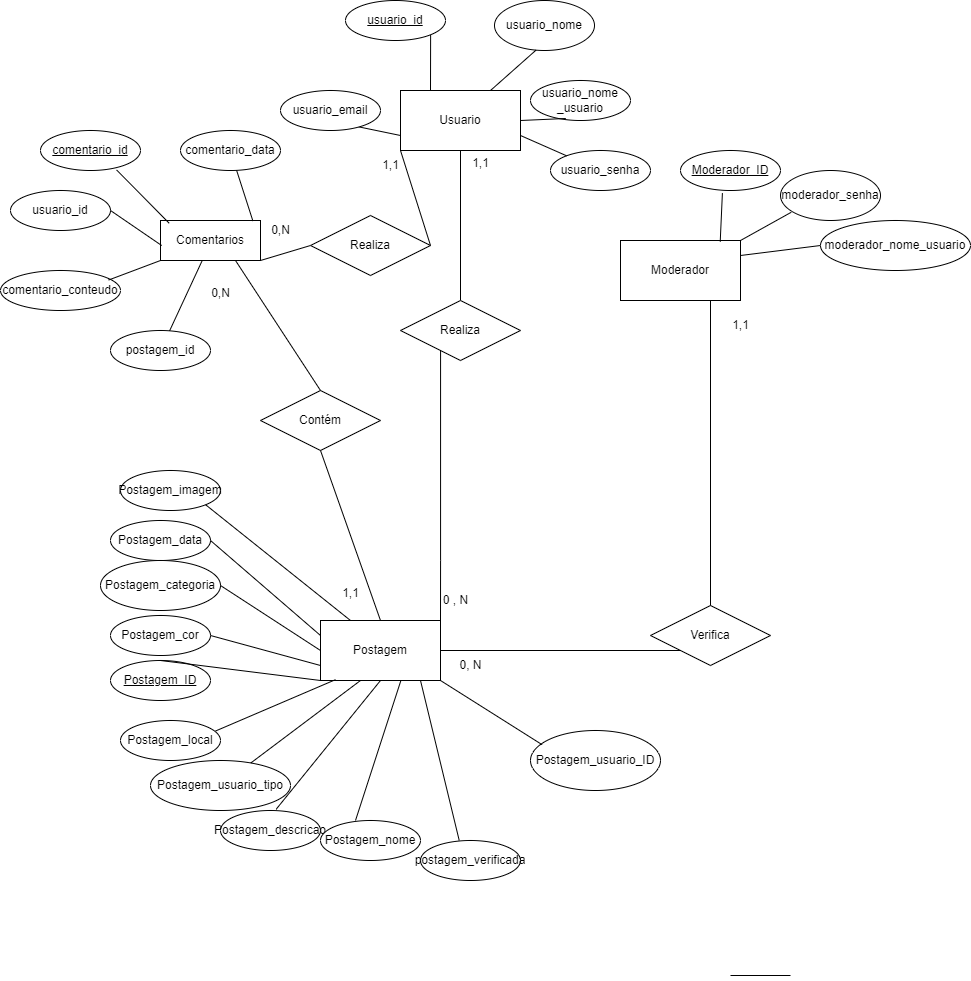

The diagram above was exported from draw.io. Its source (the exported page's mxGraphModel, read from the mxfile embedded in the PNG):
<mxGraphModel dx="2219" dy="1929" grid="1" gridSize="10" guides="1" tooltips="1" connect="1" arrows="1" fold="1" page="1" pageScale="1" pageWidth="827" pageHeight="1169" background="none" math="0" shadow="0">
  <root>
    <mxCell id="0" />
    <mxCell id="1" parent="0" />
    <mxCell id="jgZu3CPdUST2G5UZ0h_J-1" value="Usuario" style="rounded=0;whiteSpace=wrap;html=1;" parent="1" vertex="1">
      <mxGeometry x="320" y="40" width="120" height="60" as="geometry" />
    </mxCell>
    <mxCell id="S0H58vd1G6dp65IOGoXh-6" value="" style="endArrow=none;html=1;rounded=0;entryX=0;entryY=0.75;entryDx=0;entryDy=0;exitX=0.765;exitY=0.9;exitDx=0;exitDy=0;exitPerimeter=0;" parent="1" source="wf0kUhRfv15sfpdbrHMT-3" target="jgZu3CPdUST2G5UZ0h_J-1" edge="1">
      <mxGeometry relative="1" as="geometry">
        <mxPoint x="294" y="73" as="sourcePoint" />
        <mxPoint x="320" y="130" as="targetPoint" />
      </mxGeometry>
    </mxCell>
    <mxCell id="jgZu3CPdUST2G5UZ0h_J-6" value="Moderador" style="rounded=0;whiteSpace=wrap;html=1;" parent="1" vertex="1">
      <mxGeometry x="540" y="190" width="120" height="60" as="geometry" />
    </mxCell>
    <mxCell id="jgZu3CPdUST2G5UZ0h_J-12" value="" style="endArrow=none;html=1;rounded=0;entryX=0.5;entryY=1;entryDx=0;entryDy=0;exitX=0.5;exitY=0;exitDx=0;exitDy=0;" parent="1" source="jgZu3CPdUST2G5UZ0h_J-15" target="jgZu3CPdUST2G5UZ0h_J-1" edge="1">
      <mxGeometry width="50" height="50" relative="1" as="geometry">
        <mxPoint x="380" y="140" as="sourcePoint" />
        <mxPoint x="320" y="110" as="targetPoint" />
      </mxGeometry>
    </mxCell>
    <mxCell id="jgZu3CPdUST2G5UZ0h_J-13" value="Postagem" style="rounded=0;whiteSpace=wrap;html=1;" parent="1" vertex="1">
      <mxGeometry x="240" y="570" width="120" height="60" as="geometry" />
    </mxCell>
    <mxCell id="jgZu3CPdUST2G5UZ0h_J-18" value="" style="edgeStyle=orthogonalEdgeStyle;rounded=0;orthogonalLoop=1;jettySize=auto;html=1;endArrow=none;startFill=0;" parent="1" source="jgZu3CPdUST2G5UZ0h_J-15" target="jgZu3CPdUST2G5UZ0h_J-13" edge="1">
      <mxGeometry relative="1" as="geometry">
        <Array as="points">
          <mxPoint x="360" y="510" />
          <mxPoint x="360" y="510" />
        </Array>
      </mxGeometry>
    </mxCell>
    <mxCell id="jgZu3CPdUST2G5UZ0h_J-15" value="Realiza" style="shape=rhombus;perimeter=rhombusPerimeter;whiteSpace=wrap;html=1;align=center;" parent="1" vertex="1">
      <mxGeometry x="320" y="250" width="120" height="60" as="geometry" />
    </mxCell>
    <mxCell id="wf0kUhRfv15sfpdbrHMT-2" value="usuario_nome&lt;div&gt;_usuario&lt;/div&gt;" style="ellipse;whiteSpace=wrap;html=1;align=center;" parent="1" vertex="1">
      <mxGeometry x="450" y="30" width="100" height="40" as="geometry" />
    </mxCell>
    <mxCell id="wf0kUhRfv15sfpdbrHMT-3" value="usuario_email" style="ellipse;whiteSpace=wrap;html=1;align=center;" parent="1" vertex="1">
      <mxGeometry x="200" y="40" width="100" height="40" as="geometry" />
    </mxCell>
    <mxCell id="wf0kUhRfv15sfpdbrHMT-4" value="usuario_nome" style="ellipse;whiteSpace=wrap;html=1;align=center;" parent="1" vertex="1">
      <mxGeometry x="414" y="-50" width="100" height="50" as="geometry" />
    </mxCell>
    <mxCell id="wf0kUhRfv15sfpdbrHMT-7" value="Moderador_ID" style="ellipse;whiteSpace=wrap;html=1;align=center;fontStyle=4" parent="1" vertex="1">
      <mxGeometry x="600" y="100" width="100" height="40" as="geometry" />
    </mxCell>
    <mxCell id="wf0kUhRfv15sfpdbrHMT-8" value="usuario_senha" style="ellipse;whiteSpace=wrap;html=1;align=center;" parent="1" vertex="1">
      <mxGeometry x="470" y="100" width="100" height="40" as="geometry" />
    </mxCell>
    <mxCell id="jgZu3CPdUST2G5UZ0h_J-21" value="Postagem_data" style="ellipse;whiteSpace=wrap;html=1;align=center;" parent="1" vertex="1">
      <mxGeometry x="30" y="470" width="100" height="40" as="geometry" />
    </mxCell>
    <mxCell id="jgZu3CPdUST2G5UZ0h_J-24" value="Postagem_categoria" style="ellipse;whiteSpace=wrap;html=1;align=center;" parent="1" vertex="1">
      <mxGeometry x="20" y="510" width="120" height="50" as="geometry" />
    </mxCell>
    <mxCell id="jgZu3CPdUST2G5UZ0h_J-25" value="Postagem_cor" style="ellipse;whiteSpace=wrap;html=1;align=center;" parent="1" vertex="1">
      <mxGeometry x="30" y="565" width="100" height="40" as="geometry" />
    </mxCell>
    <mxCell id="jgZu3CPdUST2G5UZ0h_J-26" value="Postagem_local" style="ellipse;whiteSpace=wrap;html=1;align=center;" parent="1" vertex="1">
      <mxGeometry x="40" y="670" width="100" height="40" as="geometry" />
    </mxCell>
    <mxCell id="jgZu3CPdUST2G5UZ0h_J-27" value="Postagem_descricao" style="ellipse;whiteSpace=wrap;html=1;align=center;" parent="1" vertex="1">
      <mxGeometry x="140" y="760" width="100" height="40" as="geometry" />
    </mxCell>
    <mxCell id="jgZu3CPdUST2G5UZ0h_J-28" style="edgeStyle=orthogonalEdgeStyle;rounded=0;orthogonalLoop=1;jettySize=auto;html=1;exitX=0.5;exitY=1;exitDx=0;exitDy=0;" parent="1" source="jgZu3CPdUST2G5UZ0h_J-26" target="jgZu3CPdUST2G5UZ0h_J-26" edge="1">
      <mxGeometry relative="1" as="geometry" />
    </mxCell>
    <mxCell id="jgZu3CPdUST2G5UZ0h_J-29" value="Postagem_nome" style="ellipse;whiteSpace=wrap;html=1;align=center;" parent="1" vertex="1">
      <mxGeometry x="240" y="770" width="100" height="40" as="geometry" />
    </mxCell>
    <mxCell id="jgZu3CPdUST2G5UZ0h_J-30" value="&lt;div&gt;&lt;span style=&quot;background-color: transparent; color: light-dark(rgb(0, 0, 0), rgb(255, 255, 255));&quot;&gt;Postagem_imagem&lt;/span&gt;&lt;/div&gt;" style="ellipse;whiteSpace=wrap;html=1;align=center;" parent="1" vertex="1">
      <mxGeometry x="40" y="420" width="100" height="40" as="geometry" />
    </mxCell>
    <mxCell id="jgZu3CPdUST2G5UZ0h_J-33" value="" style="endArrow=none;html=1;rounded=0;exitX=1;exitY=0.5;exitDx=0;exitDy=0;entryX=0;entryY=0.25;entryDx=0;entryDy=0;" parent="1" source="jgZu3CPdUST2G5UZ0h_J-21" target="jgZu3CPdUST2G5UZ0h_J-13" edge="1">
      <mxGeometry relative="1" as="geometry">
        <mxPoint x="90" y="630" as="sourcePoint" />
        <mxPoint x="240" y="590" as="targetPoint" />
      </mxGeometry>
    </mxCell>
    <mxCell id="jgZu3CPdUST2G5UZ0h_J-34" value="" style="endArrow=none;html=1;rounded=0;exitX=1;exitY=0.5;exitDx=0;exitDy=0;entryX=0;entryY=0.5;entryDx=0;entryDy=0;" parent="1" source="jgZu3CPdUST2G5UZ0h_J-24" target="jgZu3CPdUST2G5UZ0h_J-13" edge="1">
      <mxGeometry relative="1" as="geometry">
        <mxPoint x="220" y="660" as="sourcePoint" />
        <mxPoint x="380" y="660" as="targetPoint" />
      </mxGeometry>
    </mxCell>
    <mxCell id="jgZu3CPdUST2G5UZ0h_J-35" value="" style="endArrow=none;html=1;rounded=0;exitX=1;exitY=0.5;exitDx=0;exitDy=0;entryX=0;entryY=0.75;entryDx=0;entryDy=0;" parent="1" source="jgZu3CPdUST2G5UZ0h_J-25" target="jgZu3CPdUST2G5UZ0h_J-13" edge="1">
      <mxGeometry relative="1" as="geometry">
        <mxPoint x="220" y="690" as="sourcePoint" />
        <mxPoint x="280" y="640" as="targetPoint" />
      </mxGeometry>
    </mxCell>
    <mxCell id="jgZu3CPdUST2G5UZ0h_J-36" value="" style="endArrow=none;html=1;rounded=0;exitX=0.25;exitY=0;exitDx=0;exitDy=0;entryX=1;entryY=1;entryDx=0;entryDy=0;" parent="1" source="jgZu3CPdUST2G5UZ0h_J-13" target="jgZu3CPdUST2G5UZ0h_J-30" edge="1">
      <mxGeometry relative="1" as="geometry">
        <mxPoint x="280" y="690" as="sourcePoint" />
        <mxPoint x="250" y="520" as="targetPoint" />
      </mxGeometry>
    </mxCell>
    <mxCell id="S0H58vd1G6dp65IOGoXh-2" value="" style="endArrow=none;html=1;rounded=0;exitX=0.25;exitY=0;exitDx=0;exitDy=0;entryX=1;entryY=1;entryDx=0;entryDy=0;" parent="1" source="jgZu3CPdUST2G5UZ0h_J-1" target="54QL10qvF303Q4BrRu38-1" edge="1">
      <mxGeometry relative="1" as="geometry">
        <mxPoint x="340" y="20" as="sourcePoint" />
        <mxPoint x="340" y="-5" as="targetPoint" />
      </mxGeometry>
    </mxCell>
    <mxCell id="jgZu3CPdUST2G5UZ0h_J-39" value="" style="endArrow=none;html=1;rounded=0;entryX=0.35;entryY=0;entryDx=0;entryDy=0;exitX=0.669;exitY=1.006;exitDx=0;exitDy=0;exitPerimeter=0;entryPerimeter=0;" parent="1" source="jgZu3CPdUST2G5UZ0h_J-13" target="jgZu3CPdUST2G5UZ0h_J-29" edge="1">
      <mxGeometry relative="1" as="geometry">
        <mxPoint x="360" y="600" as="sourcePoint" />
        <mxPoint x="520" y="599.5" as="targetPoint" />
      </mxGeometry>
    </mxCell>
    <mxCell id="S0H58vd1G6dp65IOGoXh-3" value="" style="endArrow=none;html=1;rounded=0;exitX=0.75;exitY=0;exitDx=0;exitDy=0;entryX=0.415;entryY=0.993;entryDx=0;entryDy=0;entryPerimeter=0;" parent="1" source="jgZu3CPdUST2G5UZ0h_J-1" target="wf0kUhRfv15sfpdbrHMT-4" edge="1">
      <mxGeometry relative="1" as="geometry">
        <mxPoint x="360" y="50" as="sourcePoint" />
        <mxPoint x="350" y="5" as="targetPoint" />
      </mxGeometry>
    </mxCell>
    <mxCell id="S0H58vd1G6dp65IOGoXh-4" value="" style="endArrow=none;html=1;rounded=0;exitX=1;exitY=0.5;exitDx=0;exitDy=0;entryX=0.353;entryY=0.95;entryDx=0;entryDy=0;entryPerimeter=0;" parent="1" source="jgZu3CPdUST2G5UZ0h_J-1" target="wf0kUhRfv15sfpdbrHMT-2" edge="1">
      <mxGeometry relative="1" as="geometry">
        <mxPoint x="444" y="120" as="sourcePoint" />
        <mxPoint x="490" y="80" as="targetPoint" />
      </mxGeometry>
    </mxCell>
    <mxCell id="S0H58vd1G6dp65IOGoXh-5" value="" style="endArrow=none;html=1;rounded=0;exitX=1;exitY=0.75;exitDx=0;exitDy=0;" parent="1" source="jgZu3CPdUST2G5UZ0h_J-1" target="wf0kUhRfv15sfpdbrHMT-8" edge="1">
      <mxGeometry relative="1" as="geometry">
        <mxPoint x="450" y="80" as="sourcePoint" />
        <mxPoint x="495" y="78" as="targetPoint" />
      </mxGeometry>
    </mxCell>
    <mxCell id="jgZu3CPdUST2G5UZ0h_J-40" value="" style="endArrow=none;html=1;rounded=0;exitX=0.5;exitY=1;exitDx=0;exitDy=0;entryX=0.556;entryY=-0.029;entryDx=0;entryDy=0;entryPerimeter=0;" parent="1" source="jgZu3CPdUST2G5UZ0h_J-13" target="jgZu3CPdUST2G5UZ0h_J-27" edge="1">
      <mxGeometry relative="1" as="geometry">
        <mxPoint x="560" y="700" as="sourcePoint" />
        <mxPoint x="720" y="700" as="targetPoint" />
      </mxGeometry>
    </mxCell>
    <mxCell id="jgZu3CPdUST2G5UZ0h_J-41" value="0 , N" style="text;html=1;align=center;verticalAlign=middle;resizable=0;points=[];autosize=1;strokeColor=none;fillColor=none;" parent="1" vertex="1">
      <mxGeometry x="350" y="535" width="50" height="30" as="geometry" />
    </mxCell>
    <mxCell id="jgZu3CPdUST2G5UZ0h_J-42" value="0,N" style="text;html=1;align=center;verticalAlign=middle;resizable=0;points=[];autosize=1;strokeColor=none;fillColor=none;" parent="1" vertex="1">
      <mxGeometry x="180" y="165" width="40" height="30" as="geometry" />
    </mxCell>
    <mxCell id="S0H58vd1G6dp65IOGoXh-7" value="" style="endArrow=none;html=1;rounded=0;exitX=0.831;exitY=0.019;exitDx=0;exitDy=0;entryX=0.419;entryY=1.065;entryDx=0;entryDy=0;exitPerimeter=0;entryPerimeter=0;" parent="1" source="jgZu3CPdUST2G5UZ0h_J-6" target="wf0kUhRfv15sfpdbrHMT-7" edge="1">
      <mxGeometry relative="1" as="geometry">
        <mxPoint x="630" y="330" as="sourcePoint" />
        <mxPoint x="790" y="330" as="targetPoint" />
      </mxGeometry>
    </mxCell>
    <mxCell id="S0H58vd1G6dp65IOGoXh-14" value="&lt;u&gt;Postagem_ID&lt;/u&gt;" style="ellipse;whiteSpace=wrap;html=1;align=center;" parent="1" vertex="1">
      <mxGeometry x="30" y="610" width="100" height="40" as="geometry" />
    </mxCell>
    <mxCell id="S0H58vd1G6dp65IOGoXh-15" value="" style="endArrow=none;html=1;rounded=0;exitX=0.5;exitY=0;exitDx=0;exitDy=0;entryX=0;entryY=1;entryDx=0;entryDy=0;" parent="1" source="S0H58vd1G6dp65IOGoXh-14" target="jgZu3CPdUST2G5UZ0h_J-13" edge="1">
      <mxGeometry relative="1" as="geometry">
        <mxPoint x="290" y="660" as="sourcePoint" />
        <mxPoint x="450" y="660" as="targetPoint" />
      </mxGeometry>
    </mxCell>
    <mxCell id="U7xiMIObRmgimtecd0VR-9" value="Postagem_usuario_ID" style="ellipse;whiteSpace=wrap;html=1;align=center;" parent="1" vertex="1">
      <mxGeometry x="450" y="680" width="130" height="60" as="geometry" />
    </mxCell>
    <mxCell id="S0H58vd1G6dp65IOGoXh-16" value="" style="endArrow=none;html=1;rounded=0;exitX=1;exitY=1;exitDx=0;exitDy=0;entryX=0.089;entryY=0.236;entryDx=0;entryDy=0;entryPerimeter=0;" parent="1" source="jgZu3CPdUST2G5UZ0h_J-13" target="U7xiMIObRmgimtecd0VR-9" edge="1">
      <mxGeometry relative="1" as="geometry">
        <mxPoint x="60" y="430" as="sourcePoint" />
        <mxPoint x="220" y="430" as="targetPoint" />
      </mxGeometry>
    </mxCell>
    <mxCell id="U7xiMIObRmgimtecd0VR-12" value="Postagem_usuario_tipo" style="ellipse;whiteSpace=wrap;html=1;align=center;" parent="1" vertex="1">
      <mxGeometry x="70" y="710" width="140" height="50" as="geometry" />
    </mxCell>
    <mxCell id="2N9cjDjFMaZKL-ui_3lG-3" value="Verifica" style="shape=rhombus;perimeter=rhombusPerimeter;whiteSpace=wrap;html=1;align=center;" parent="1" vertex="1">
      <mxGeometry x="570" y="555" width="120" height="60" as="geometry" />
    </mxCell>
    <mxCell id="2N9cjDjFMaZKL-ui_3lG-4" value="" style="endArrow=none;html=1;rounded=0;entryX=0;entryY=1;entryDx=0;entryDy=0;" parent="1" target="2N9cjDjFMaZKL-ui_3lG-3" edge="1">
      <mxGeometry relative="1" as="geometry">
        <mxPoint x="360" y="600" as="sourcePoint" />
        <mxPoint x="520" y="600" as="targetPoint" />
      </mxGeometry>
    </mxCell>
    <mxCell id="2N9cjDjFMaZKL-ui_3lG-5" value="" style="endArrow=none;html=1;rounded=0;exitX=0.75;exitY=1;exitDx=0;exitDy=0;entryX=0.5;entryY=0;entryDx=0;entryDy=0;" parent="1" source="jgZu3CPdUST2G5UZ0h_J-6" target="2N9cjDjFMaZKL-ui_3lG-3" edge="1">
      <mxGeometry relative="1" as="geometry">
        <mxPoint x="680" y="500" as="sourcePoint" />
        <mxPoint x="840" y="500" as="targetPoint" />
      </mxGeometry>
    </mxCell>
    <mxCell id="2N9cjDjFMaZKL-ui_3lG-6" value="0, N" style="text;html=1;align=center;verticalAlign=middle;resizable=0;points=[];autosize=1;strokeColor=none;fillColor=none;" parent="1" vertex="1">
      <mxGeometry x="365" y="600" width="50" height="30" as="geometry" />
    </mxCell>
    <mxCell id="U7xiMIObRmgimtecd0VR-13" value="" style="endArrow=none;html=1;rounded=0;" parent="1" target="U7xiMIObRmgimtecd0VR-12" edge="1">
      <mxGeometry relative="1" as="geometry">
        <mxPoint x="280" y="630" as="sourcePoint" />
        <mxPoint x="289" y="782" as="targetPoint" />
        <Array as="points">
          <mxPoint x="280" y="630" />
        </Array>
      </mxGeometry>
    </mxCell>
    <mxCell id="2N9cjDjFMaZKL-ui_3lG-7" value="1,1" style="text;html=1;align=center;verticalAlign=middle;resizable=0;points=[];autosize=1;strokeColor=none;fillColor=none;" parent="1" vertex="1">
      <mxGeometry x="640" y="260" width="40" height="30" as="geometry" />
    </mxCell>
    <mxCell id="iZRylVpe8ZXiXRhkmTdq-1" value="moderador_senha" style="ellipse;whiteSpace=wrap;html=1;align=center;" parent="1" vertex="1">
      <mxGeometry x="700" y="120" width="100" height="50" as="geometry" />
    </mxCell>
    <mxCell id="iZRylVpe8ZXiXRhkmTdq-2" value="moderador_nome_usuario" style="ellipse;whiteSpace=wrap;html=1;align=center;" parent="1" vertex="1">
      <mxGeometry x="740" y="170" width="150" height="50" as="geometry" />
    </mxCell>
    <mxCell id="iZRylVpe8ZXiXRhkmTdq-3" value="" style="endArrow=none;html=1;rounded=0;exitX=1;exitY=0.25;exitDx=0;exitDy=0;entryX=0;entryY=0.5;entryDx=0;entryDy=0;" parent="1" source="jgZu3CPdUST2G5UZ0h_J-6" target="iZRylVpe8ZXiXRhkmTdq-2" edge="1">
      <mxGeometry relative="1" as="geometry">
        <mxPoint x="650" y="201" as="sourcePoint" />
        <mxPoint x="625" y="144" as="targetPoint" />
      </mxGeometry>
    </mxCell>
    <mxCell id="iZRylVpe8ZXiXRhkmTdq-4" value="" style="endArrow=none;html=1;rounded=0;exitX=1;exitY=0;exitDx=0;exitDy=0;entryX=0.107;entryY=0.836;entryDx=0;entryDy=0;entryPerimeter=0;" parent="1" source="jgZu3CPdUST2G5UZ0h_J-6" target="iZRylVpe8ZXiXRhkmTdq-1" edge="1">
      <mxGeometry relative="1" as="geometry">
        <mxPoint x="660" y="211" as="sourcePoint" />
        <mxPoint x="635" y="154" as="targetPoint" />
      </mxGeometry>
    </mxCell>
    <mxCell id="iZRylVpe8ZXiXRhkmTdq-5" value="postagem_verificada" style="ellipse;whiteSpace=wrap;html=1;align=center;" parent="1" vertex="1">
      <mxGeometry x="340" y="790" width="100" height="40" as="geometry" />
    </mxCell>
    <mxCell id="iZRylVpe8ZXiXRhkmTdq-8" value="" style="endArrow=none;html=1;rounded=0;exitX=0.952;exitY=0.261;exitDx=0;exitDy=0;entryX=0.125;entryY=0.986;entryDx=0;entryDy=0;exitPerimeter=0;entryPerimeter=0;" parent="1" source="jgZu3CPdUST2G5UZ0h_J-26" target="jgZu3CPdUST2G5UZ0h_J-13" edge="1">
      <mxGeometry relative="1" as="geometry">
        <mxPoint x="90" y="620" as="sourcePoint" />
        <mxPoint x="250" y="640" as="targetPoint" />
      </mxGeometry>
    </mxCell>
    <mxCell id="iZRylVpe8ZXiXRhkmTdq-9" value="" style="endArrow=none;html=1;rounded=0;entryX=0.387;entryY=-0.003;entryDx=0;entryDy=0;entryPerimeter=0;" parent="1" target="iZRylVpe8ZXiXRhkmTdq-5" edge="1">
      <mxGeometry relative="1" as="geometry">
        <mxPoint x="340" y="630" as="sourcePoint" />
        <mxPoint x="295" y="810" as="targetPoint" />
        <Array as="points">
          <mxPoint x="340" y="630" />
        </Array>
      </mxGeometry>
    </mxCell>
    <mxCell id="55Jw-0X6CANUkj1Lnosr-2" value="Contém" style="shape=rhombus;perimeter=rhombusPerimeter;whiteSpace=wrap;html=1;align=center;" parent="1" vertex="1">
      <mxGeometry x="180" y="340" width="120" height="60" as="geometry" />
    </mxCell>
    <mxCell id="55Jw-0X6CANUkj1Lnosr-5" value="Comentarios" style="whiteSpace=wrap;html=1;align=center;" parent="1" vertex="1">
      <mxGeometry x="80" y="170" width="100" height="40" as="geometry" />
    </mxCell>
    <mxCell id="iZRylVpe8ZXiXRhkmTdq-10" value="postagem_id" style="ellipse;whiteSpace=wrap;html=1;align=center;" parent="1" vertex="1">
      <mxGeometry x="30" y="280" width="100" height="40" as="geometry" />
    </mxCell>
    <mxCell id="55Jw-0X6CANUkj1Lnosr-6" value="comentario_data" style="ellipse;whiteSpace=wrap;html=1;align=center;" parent="1" vertex="1">
      <mxGeometry x="100" y="80" width="100" height="40" as="geometry" />
    </mxCell>
    <mxCell id="iZRylVpe8ZXiXRhkmTdq-11" value="comentario_id" style="ellipse;whiteSpace=wrap;html=1;align=center;fontStyle=4" parent="1" vertex="1">
      <mxGeometry x="-40" y="80" width="100" height="40" as="geometry" />
    </mxCell>
    <mxCell id="iZRylVpe8ZXiXRhkmTdq-12" value="usuario_id" style="ellipse;whiteSpace=wrap;html=1;align=center;" parent="1" vertex="1">
      <mxGeometry x="-70" y="140" width="100" height="40" as="geometry" />
    </mxCell>
    <mxCell id="55Jw-0X6CANUkj1Lnosr-7" value="" style="endArrow=none;html=1;rounded=0;exitX=0.924;exitY=0.012;exitDx=0;exitDy=0;exitPerimeter=0;" parent="1" source="55Jw-0X6CANUkj1Lnosr-5" target="55Jw-0X6CANUkj1Lnosr-6" edge="1">
      <mxGeometry relative="1" as="geometry">
        <mxPoint x="230" y="115" as="sourcePoint" />
        <mxPoint x="390" y="115" as="targetPoint" />
      </mxGeometry>
    </mxCell>
    <mxCell id="iZRylVpe8ZXiXRhkmTdq-13" value="" style="endArrow=none;html=1;rounded=0;entryX=0.761;entryY=0.986;entryDx=0;entryDy=0;exitX=0.087;exitY=0.069;exitDx=0;exitDy=0;entryPerimeter=0;exitPerimeter=0;" parent="1" source="55Jw-0X6CANUkj1Lnosr-5" target="iZRylVpe8ZXiXRhkmTdq-11" edge="1">
      <mxGeometry relative="1" as="geometry">
        <mxPoint x="-590" y="95" as="sourcePoint" />
        <mxPoint x="-665" y="265" as="targetPoint" />
      </mxGeometry>
    </mxCell>
    <mxCell id="55Jw-0X6CANUkj1Lnosr-8" value="" style="endArrow=none;html=1;rounded=0;exitX=1;exitY=1;exitDx=0;exitDy=0;entryX=0;entryY=0.5;entryDx=0;entryDy=0;" parent="1" source="55Jw-0X6CANUkj1Lnosr-5" target="55Jw-0X6CANUkj1Lnosr-10" edge="1">
      <mxGeometry relative="1" as="geometry">
        <mxPoint x="1070" y="940" as="sourcePoint" />
        <mxPoint x="170" y="230" as="targetPoint" />
      </mxGeometry>
    </mxCell>
    <mxCell id="iZRylVpe8ZXiXRhkmTdq-14" value="" style="endArrow=none;html=1;rounded=0;exitX=1;exitY=0.5;exitDx=0;exitDy=0;entryX=0.012;entryY=0.626;entryDx=0;entryDy=0;entryPerimeter=0;" parent="1" source="iZRylVpe8ZXiXRhkmTdq-12" target="55Jw-0X6CANUkj1Lnosr-5" edge="1">
      <mxGeometry relative="1" as="geometry">
        <mxPoint x="-580" y="105" as="sourcePoint" />
        <mxPoint x="-310" y="185" as="targetPoint" />
      </mxGeometry>
    </mxCell>
    <mxCell id="55Jw-0X6CANUkj1Lnosr-9" value="" style="line;strokeWidth=1;rotatable=0;dashed=0;labelPosition=right;align=left;verticalAlign=middle;spacingTop=0;spacingLeft=6;points=[];portConstraint=eastwest;" parent="1" vertex="1">
      <mxGeometry x="650" y="920" width="60" height="10" as="geometry" />
    </mxCell>
    <mxCell id="iZRylVpe8ZXiXRhkmTdq-15" value="" style="endArrow=none;html=1;rounded=0;entryX=0.419;entryY=0.991;entryDx=0;entryDy=0;entryPerimeter=0;" parent="1" source="iZRylVpe8ZXiXRhkmTdq-10" target="55Jw-0X6CANUkj1Lnosr-5" edge="1">
      <mxGeometry relative="1" as="geometry">
        <mxPoint x="-280" y="235" as="sourcePoint" />
        <mxPoint x="-311" y="177" as="targetPoint" />
      </mxGeometry>
    </mxCell>
    <mxCell id="55Jw-0X6CANUkj1Lnosr-10" value="Realiza" style="shape=rhombus;perimeter=rhombusPerimeter;whiteSpace=wrap;html=1;align=center;" parent="1" vertex="1">
      <mxGeometry x="230" y="165" width="120" height="60" as="geometry" />
    </mxCell>
    <mxCell id="55Jw-0X6CANUkj1Lnosr-11" value="" style="endArrow=none;html=1;rounded=0;exitX=1;exitY=0.5;exitDx=0;exitDy=0;entryX=0;entryY=1;entryDx=0;entryDy=0;" parent="1" source="55Jw-0X6CANUkj1Lnosr-10" target="jgZu3CPdUST2G5UZ0h_J-1" edge="1">
      <mxGeometry relative="1" as="geometry">
        <mxPoint x="210" y="160" as="sourcePoint" />
        <mxPoint x="370" y="160" as="targetPoint" />
      </mxGeometry>
    </mxCell>
    <mxCell id="6J9Gyrw_NbcYoVH7Mmvx-6" value="" style="endArrow=none;html=1;rounded=0;entryX=0.5;entryY=1;entryDx=0;entryDy=0;exitX=0.5;exitY=0;exitDx=0;exitDy=0;" parent="1" source="jgZu3CPdUST2G5UZ0h_J-13" target="55Jw-0X6CANUkj1Lnosr-2" edge="1">
      <mxGeometry width="50" height="50" relative="1" as="geometry">
        <mxPoint x="350" y="430" as="sourcePoint" />
        <mxPoint x="400" y="380" as="targetPoint" />
      </mxGeometry>
    </mxCell>
    <mxCell id="GgYUcdvz4T0KMKkVU5zX-1" value="" style="endArrow=none;html=1;rounded=0;entryX=0.75;entryY=1;entryDx=0;entryDy=0;exitX=0.5;exitY=0;exitDx=0;exitDy=0;" edge="1" parent="1" source="55Jw-0X6CANUkj1Lnosr-2" target="55Jw-0X6CANUkj1Lnosr-5">
      <mxGeometry width="50" height="50" relative="1" as="geometry">
        <mxPoint x="120" y="280" as="sourcePoint" />
        <mxPoint x="170" y="230" as="targetPoint" />
      </mxGeometry>
    </mxCell>
    <mxCell id="GgYUcdvz4T0KMKkVU5zX-3" value="1,1" style="text;html=1;align=center;verticalAlign=middle;resizable=0;points=[];autosize=1;strokeColor=none;fillColor=none;" vertex="1" parent="1">
      <mxGeometry x="290" y="100" width="40" height="30" as="geometry" />
    </mxCell>
    <mxCell id="GgYUcdvz4T0KMKkVU5zX-4" value="1,1" style="text;html=1;align=center;verticalAlign=middle;resizable=0;points=[];autosize=1;strokeColor=none;fillColor=none;" vertex="1" parent="1">
      <mxGeometry x="380" y="98" width="40" height="30" as="geometry" />
    </mxCell>
    <mxCell id="GgYUcdvz4T0KMKkVU5zX-5" value="0,N" style="text;html=1;align=center;verticalAlign=middle;resizable=0;points=[];autosize=1;strokeColor=none;fillColor=none;" vertex="1" parent="1">
      <mxGeometry x="120" y="228" width="40" height="30" as="geometry" />
    </mxCell>
    <mxCell id="GgYUcdvz4T0KMKkVU5zX-6" value="1,1" style="text;html=1;align=center;verticalAlign=middle;resizable=0;points=[];autosize=1;strokeColor=none;fillColor=none;" vertex="1" parent="1">
      <mxGeometry x="250" y="528" width="40" height="30" as="geometry" />
    </mxCell>
    <mxCell id="GgYUcdvz4T0KMKkVU5zX-8" value="comentario_conteudo" style="ellipse;whiteSpace=wrap;html=1;align=center;" vertex="1" parent="1">
      <mxGeometry x="-80" y="220" width="120" height="40" as="geometry" />
    </mxCell>
    <mxCell id="54QL10qvF303Q4BrRu38-1" value="usuario_id" style="ellipse;whiteSpace=wrap;html=1;align=center;fontStyle=4;" vertex="1" parent="1">
      <mxGeometry x="265" y="-50" width="100" height="40" as="geometry" />
    </mxCell>
    <mxCell id="GgYUcdvz4T0KMKkVU5zX-9" value="" style="endArrow=none;html=1;rounded=0;entryX=0;entryY=1;entryDx=0;entryDy=0;exitX=0.901;exitY=0.238;exitDx=0;exitDy=0;exitPerimeter=0;" edge="1" parent="1" source="GgYUcdvz4T0KMKkVU5zX-8" target="55Jw-0X6CANUkj1Lnosr-5">
      <mxGeometry width="50" height="50" relative="1" as="geometry">
        <mxPoint x="-200" y="280" as="sourcePoint" />
        <mxPoint x="-150" y="230" as="targetPoint" />
      </mxGeometry>
    </mxCell>
  </root>
</mxGraphModel>